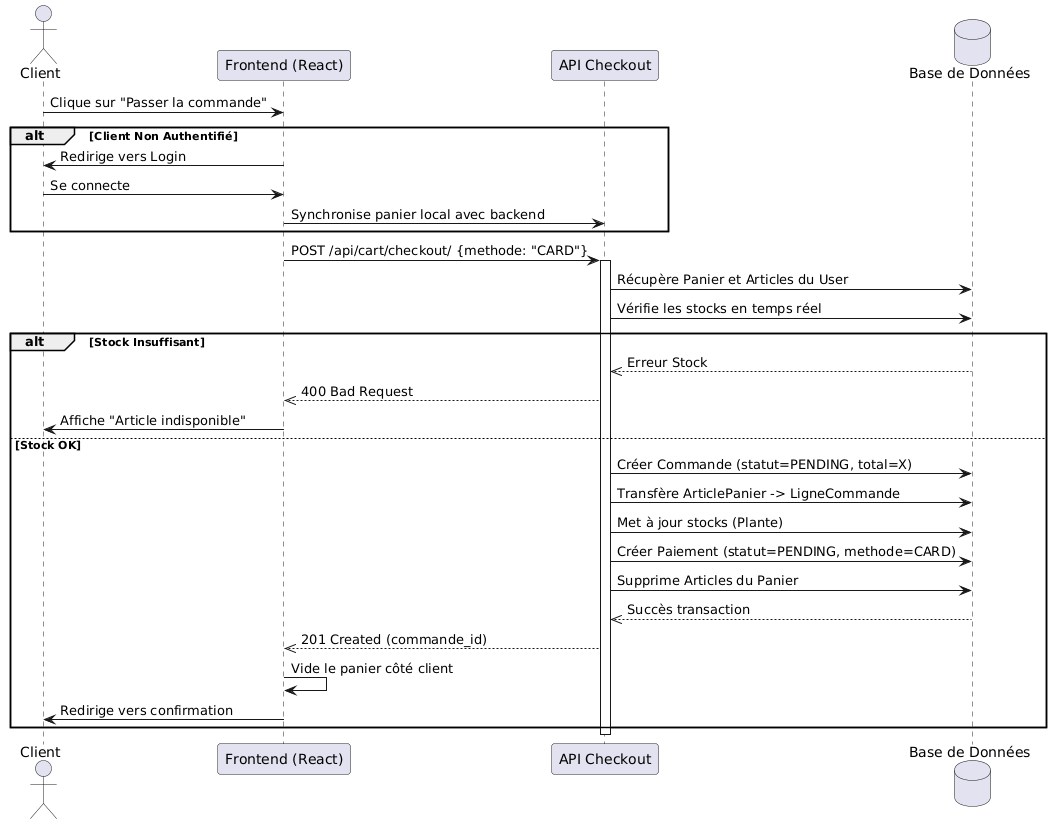

The diagram above was rendered by PlantUML. Its source (embedded in the PNG):
@startuml
actor Client
participant "Frontend (React)" as FE
participant "API Checkout" as API
database "Base de Données" as DB

Client -> FE : Clique sur "Passer la commande"
alt Client Non Authentifié
    FE -> Client : Redirige vers Login
    Client -> FE : Se connecte
    FE -> API : Synchronise panier local avec backend
end

FE -> API : POST /api/cart/checkout/ {methode: "CARD"}
activate API

API -> DB : Récupère Panier et Articles du User
API -> DB : Vérifie les stocks en temps réel

alt Stock Insuffisant
    DB -->> API : Erreur Stock
    API -->> FE : 400 Bad Request
    FE -> Client : Affiche "Article indisponible"
else Stock OK
    API -> DB : Créer Commande (statut=PENDING, total=X)
    API -> DB : Transfère ArticlePanier -> LigneCommande
    API -> DB : Met à jour stocks (Plante)
    API -> DB : Créer Paiement (statut=PENDING, methode=CARD)
    API -> DB : Supprime Articles du Panier
    DB -->> API : Succès transaction
    API -->> FE : 201 Created (commande_id)
    FE -> FE : Vide le panier côté client
    FE -> Client : Redirige vers confirmation
end
deactivate API
@enduml